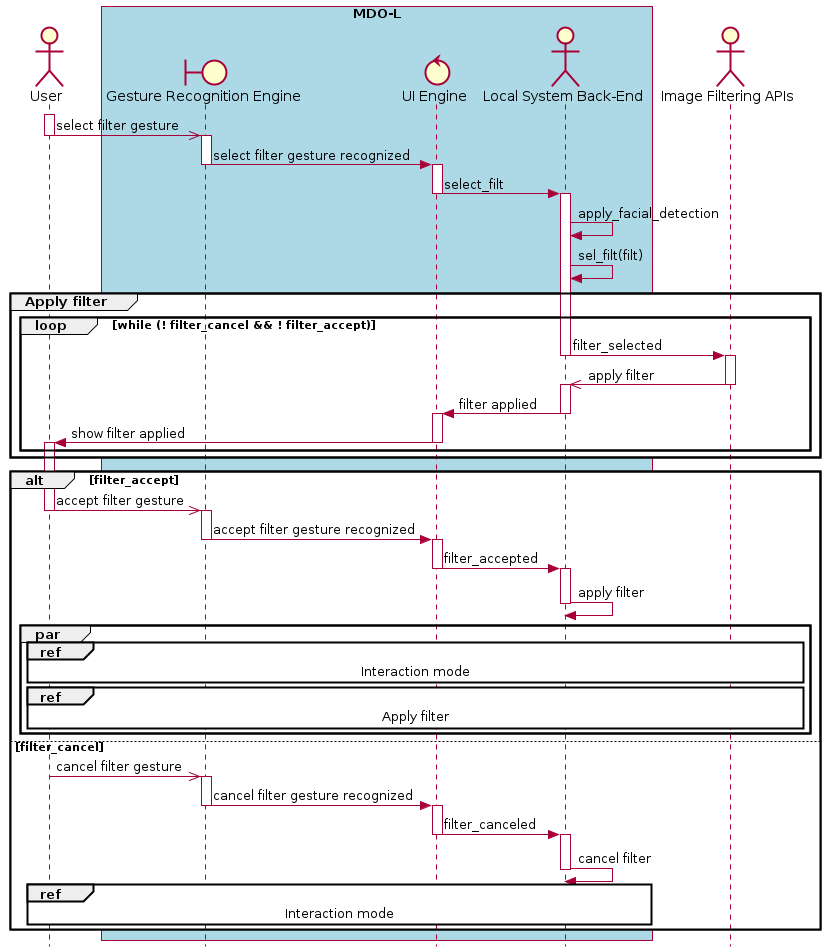

The diagram above was rendered by PlantUML. Its source (embedded in the PNG):
@startuml
' ---------- SETUP ----------------
' strict uml style and hide footboxes
skinparam style strictuml
hide footbox
' for anchors and duration this may be required (uncomment)
' !pragma teoz true

' ---------- Declaring participants
' participant Participant as Foo
actor User
box "MDO-L" #LightBlue
boundary "Gesture Recognition Engine" as GRE
control "UI Engine" as UIE
actor "Local System Back-End" as LS
endbox
actor "Image Filtering APIs" as IFA
' entity      Entity      as Foo4
' database    Database    as Foo5
' collections Collections as Foo6
' queue       Queue       as Foo7

' async message
''== Image filter ==
activate User
User ->> GRE: select filter gesture
deactivate User
activate GRE
GRE -> UIE: select filter gesture recognized
deactivate GRE
activate UIE
UIE -> LS: select_filt
deactivate UIE
activate LS
LS -> LS: apply_facial_detection
LS -> LS: sel_filt(filt)
group Apply filter
  loop while (! filter_cancel && ! filter_accept)
  ''ref over LS, IFA, UIE, User: apply filter
	LS -> IFA: filter_selected
	deactivate LS
	activate IFA
	IFA ->> LS: apply filter
	deactivate IFA
	activate LS
	LS -> UIE: filter applied
	deactivate LS
	activate UIE
	UIE -> User: show filter applied
	deactivate UIE
	activate User
  end
end
alt filter_accept
  activate User
  User ->> GRE: accept filter gesture
  deactivate User
  activate GRE
  GRE -> UIE: accept filter gesture recognized
  deactivate GRE
  activate UIE
  UIE -> LS: filter_accepted
  deactivate UIE
  activate LS
  LS -> LS: apply filter
  deactivate LS
  par
  ref over User, IFA: Interaction mode
  ref over User, IFA: Apply filter
  end
else filter_cancel
  activate User
  User ->> GRE: cancel filter gesture
  deactivate User
  activate GRE
  GRE -> UIE: cancel filter gesture recognized
  deactivate GRE
  activate UIE
  UIE -> LS: filter_canceled
  deactivate UIE
  activate LS
  LS -> LS: cancel filter
  deactivate LS
  ref over User, LS: Interaction mode
end
@enduml